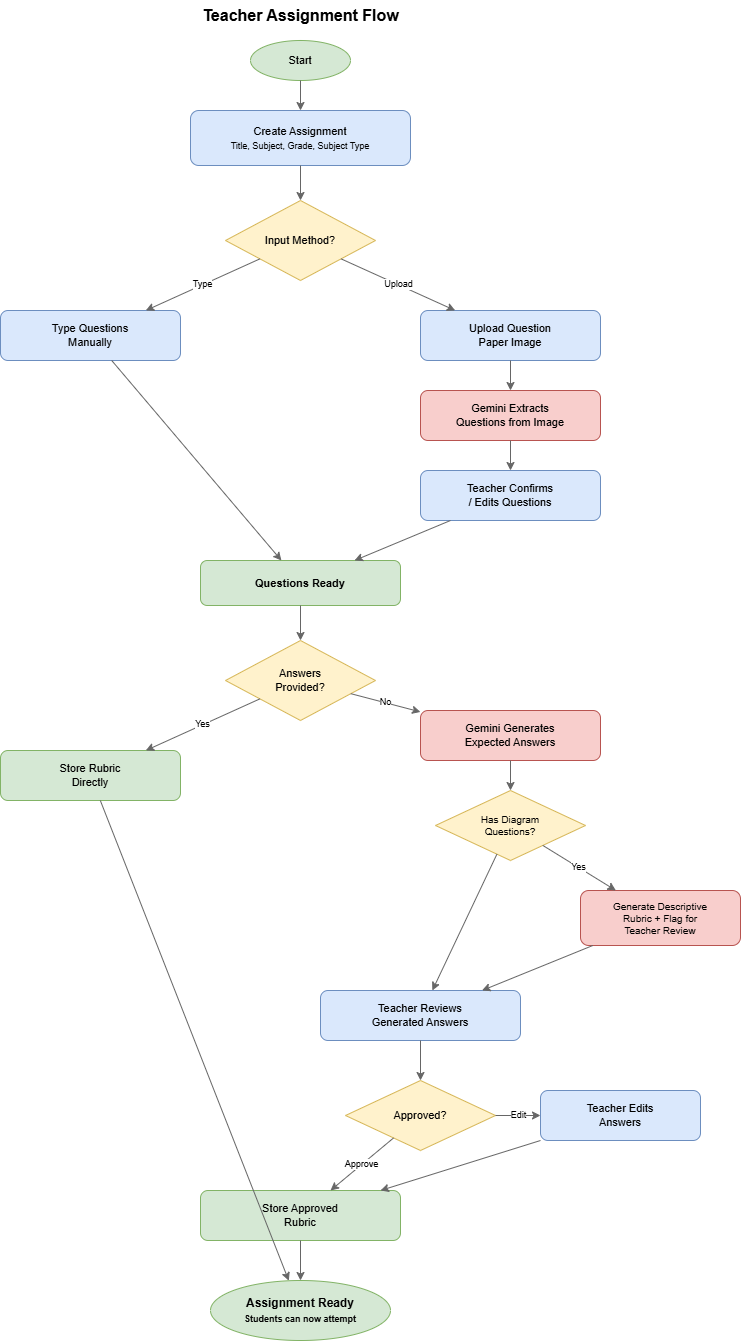

The diagram above was exported from draw.io. Its source (the exported page's mxGraphModel, read from the mxfile embedded in the PNG):
<mxGraphModel dx="1303" dy="701" grid="1" gridSize="10" guides="1" tooltips="1" connect="1" arrows="1" fold="1" page="1" pageScale="1" pageWidth="827" pageHeight="1169" math="0" shadow="0">
  <root>
    <mxCell id="0" />
    <mxCell id="1" parent="0" />
    <mxCell id="2" parent="1" style="text;html=1;fontSize=16;align=center;verticalAlign=middle;strokeColor=none;fillColor=none;" value="&lt;b&gt;Teacher Assignment Flow&lt;/b&gt;" vertex="1">
      <mxGeometry height="30" width="300" x="250" y="10" as="geometry" />
    </mxCell>
    <mxCell id="10" parent="1" style="ellipse;whiteSpace=wrap;html=1;fillColor=#d5e8d4;strokeColor=#82b366;fontSize=11;" value="Start" vertex="1">
      <mxGeometry height="40" width="100" x="350" y="50" as="geometry" />
    </mxCell>
    <mxCell id="11" parent="1" style="rounded=1;whiteSpace=wrap;html=1;fillColor=#dae8fc;strokeColor=#6c8ebf;fontSize=11;" value="Create Assignment&lt;br&gt;&lt;font style=&quot;font-size: 9px;&quot;&gt;Title, Subject, Grade, Subject Type&lt;/font&gt;" vertex="1">
      <mxGeometry height="55" width="220" x="290" y="120" as="geometry" />
    </mxCell>
    <mxCell id="12" parent="1" style="rhombus;whiteSpace=wrap;html=1;fillColor=#fff2cc;strokeColor=#d6b656;fontSize=11;" value="Input Method?" vertex="1">
      <mxGeometry height="80" width="150" x="325" y="210" as="geometry" />
    </mxCell>
    <mxCell id="13" parent="1" style="rounded=1;whiteSpace=wrap;html=1;fillColor=#dae8fc;strokeColor=#6c8ebf;fontSize=11;" value="Type Questions&lt;br&gt;Manually" vertex="1">
      <mxGeometry height="50" width="180" x="100" y="320" as="geometry" />
    </mxCell>
    <mxCell id="14" parent="1" style="rounded=1;whiteSpace=wrap;html=1;fillColor=#dae8fc;strokeColor=#6c8ebf;fontSize=11;" value="Upload Question&lt;br&gt;Paper Image" vertex="1">
      <mxGeometry height="50" width="180" x="520" y="320" as="geometry" />
    </mxCell>
    <mxCell id="15" parent="1" style="rounded=1;whiteSpace=wrap;html=1;fillColor=#f8cecc;strokeColor=#b85450;fontSize=11;" value="Gemini Extracts&lt;br&gt;Questions from Image" vertex="1">
      <mxGeometry height="50" width="180" x="520" y="400" as="geometry" />
    </mxCell>
    <mxCell id="16" parent="1" style="rounded=1;whiteSpace=wrap;html=1;fillColor=#dae8fc;strokeColor=#6c8ebf;fontSize=11;" value="Teacher Confirms&lt;br&gt;/ Edits Questions" vertex="1">
      <mxGeometry height="50" width="180" x="520" y="480" as="geometry" />
    </mxCell>
    <mxCell id="17" parent="1" style="rounded=1;whiteSpace=wrap;html=1;fillColor=#d5e8d4;strokeColor=#82b366;fontSize=11;fontStyle=1;" value="Questions Ready" vertex="1">
      <mxGeometry height="45" width="200" x="300" y="570" as="geometry" />
    </mxCell>
    <mxCell id="18" parent="1" style="rhombus;whiteSpace=wrap;html=1;fillColor=#fff2cc;strokeColor=#d6b656;fontSize=11;" value="Answers&lt;br&gt;Provided?" vertex="1">
      <mxGeometry height="80" width="150" x="325" y="650" as="geometry" />
    </mxCell>
    <mxCell id="19" parent="1" style="rounded=1;whiteSpace=wrap;html=1;fillColor=#d5e8d4;strokeColor=#82b366;fontSize=11;" value="Store Rubric&lt;br&gt;Directly" vertex="1">
      <mxGeometry height="50" width="180" x="100" y="760" as="geometry" />
    </mxCell>
    <mxCell id="20" parent="1" style="rounded=1;whiteSpace=wrap;html=1;fillColor=#f8cecc;strokeColor=#b85450;fontSize=11;" value="Gemini Generates&lt;br&gt;Expected Answers" vertex="1">
      <mxGeometry height="50" width="180" x="520" y="720" as="geometry" />
    </mxCell>
    <mxCell id="21" parent="1" style="rhombus;whiteSpace=wrap;html=1;fillColor=#fff2cc;strokeColor=#d6b656;fontSize=10;" value="Has Diagram&lt;br&gt;Questions?" vertex="1">
      <mxGeometry height="70" width="150" x="535" y="800" as="geometry" />
    </mxCell>
    <mxCell id="22" parent="1" style="rounded=1;whiteSpace=wrap;html=1;fillColor=#f8cecc;strokeColor=#b85450;fontSize=10;" value="Generate Descriptive&lt;br&gt;Rubric + Flag for&lt;br&gt;Teacher Review" vertex="1">
      <mxGeometry height="55" width="160" x="680" y="900" as="geometry" />
    </mxCell>
    <mxCell id="23" parent="1" style="rounded=1;whiteSpace=wrap;html=1;fillColor=#dae8fc;strokeColor=#6c8ebf;fontSize=11;" value="Teacher Reviews&lt;br&gt;Generated Answers" vertex="1">
      <mxGeometry height="50" width="200" x="420" y="1000" as="geometry" />
    </mxCell>
    <mxCell id="24" parent="1" style="rhombus;whiteSpace=wrap;html=1;fillColor=#fff2cc;strokeColor=#d6b656;fontSize=11;" value="Approved?" vertex="1">
      <mxGeometry height="70" width="150" x="445" y="1090" as="geometry" />
    </mxCell>
    <mxCell id="25" parent="1" style="rounded=1;whiteSpace=wrap;html=1;fillColor=#d5e8d4;strokeColor=#82b366;fontSize=11;" value="Store Approved&lt;br&gt;Rubric" vertex="1">
      <mxGeometry height="50" width="200" x="300" y="1200" as="geometry" />
    </mxCell>
    <mxCell id="26" parent="1" style="rounded=1;whiteSpace=wrap;html=1;fillColor=#dae8fc;strokeColor=#6c8ebf;fontSize=11;" value="Teacher Edits&lt;br&gt;Answers" vertex="1">
      <mxGeometry height="50" width="160" x="640" y="1100" as="geometry" />
    </mxCell>
    <mxCell id="27" parent="1" style="ellipse;whiteSpace=wrap;html=1;fillColor=#d5e8d4;strokeColor=#82b366;fontSize=12;fontStyle=1;" value="Assignment Ready&lt;br&gt;&lt;font style=&quot;font-size: 9px;&quot;&gt;Students can now attempt&lt;/font&gt;" vertex="1">
      <mxGeometry height="60" width="180" x="310" y="1290" as="geometry" />
    </mxCell>
    <mxCell id="70" edge="1" parent="1" source="10" style="rounded=0;orthogonalLoop=1;jettySize=auto;html=1;strokeColor=#666;" target="11">
      <mxGeometry relative="1" as="geometry" />
    </mxCell>
    <mxCell id="71" edge="1" parent="1" source="11" style="rounded=0;orthogonalLoop=1;jettySize=auto;html=1;strokeColor=#666;" target="12">
      <mxGeometry relative="1" as="geometry" />
    </mxCell>
    <mxCell id="72" edge="1" parent="1" source="12" style="rounded=0;orthogonalLoop=1;jettySize=auto;html=1;strokeColor=#666;fontSize=9;" target="13" value="Type">
      <mxGeometry relative="1" as="geometry" />
    </mxCell>
    <mxCell id="73" edge="1" parent="1" source="12" style="rounded=0;orthogonalLoop=1;jettySize=auto;html=1;strokeColor=#666;fontSize=9;" target="14" value="Upload">
      <mxGeometry relative="1" as="geometry" />
    </mxCell>
    <mxCell id="74" edge="1" parent="1" source="14" style="rounded=0;orthogonalLoop=1;jettySize=auto;html=1;strokeColor=#666;" target="15">
      <mxGeometry relative="1" as="geometry" />
    </mxCell>
    <mxCell id="75" edge="1" parent="1" source="15" style="rounded=0;orthogonalLoop=1;jettySize=auto;html=1;strokeColor=#666;" target="16">
      <mxGeometry relative="1" as="geometry" />
    </mxCell>
    <mxCell id="76" edge="1" parent="1" source="13" style="rounded=0;orthogonalLoop=1;jettySize=auto;html=1;strokeColor=#666;" target="17">
      <mxGeometry relative="1" as="geometry" />
    </mxCell>
    <mxCell id="77" edge="1" parent="1" source="16" style="rounded=0;orthogonalLoop=1;jettySize=auto;html=1;strokeColor=#666;" target="17">
      <mxGeometry relative="1" as="geometry" />
    </mxCell>
    <mxCell id="78" edge="1" parent="1" source="17" style="rounded=0;orthogonalLoop=1;jettySize=auto;html=1;strokeColor=#666;" target="18">
      <mxGeometry relative="1" as="geometry" />
    </mxCell>
    <mxCell id="79" edge="1" parent="1" source="18" style="rounded=0;orthogonalLoop=1;jettySize=auto;html=1;strokeColor=#666;fontSize=9;" target="19" value="Yes">
      <mxGeometry relative="1" as="geometry" />
    </mxCell>
    <mxCell id="80" edge="1" parent="1" source="18" style="rounded=0;orthogonalLoop=1;jettySize=auto;html=1;strokeColor=#666;fontSize=9;" target="20" value="No">
      <mxGeometry relative="1" as="geometry" />
    </mxCell>
    <mxCell id="81" edge="1" parent="1" source="20" style="rounded=0;orthogonalLoop=1;jettySize=auto;html=1;strokeColor=#666;" target="21">
      <mxGeometry relative="1" as="geometry" />
    </mxCell>
    <mxCell id="82" edge="1" parent="1" source="21" style="rounded=0;orthogonalLoop=1;jettySize=auto;html=1;strokeColor=#666;fontSize=9;" target="22" value="Yes">
      <mxGeometry relative="1" as="geometry" />
    </mxCell>
    <mxCell id="83" edge="1" parent="1" source="21" style="rounded=0;orthogonalLoop=1;jettySize=auto;html=1;strokeColor=#666;" target="23">
      <mxGeometry relative="1" as="geometry">
        <mxPoint x="520" y="890" as="sourcePoint" />
      </mxGeometry>
    </mxCell>
    <mxCell id="84" edge="1" parent="1" source="22" style="rounded=0;orthogonalLoop=1;jettySize=auto;html=1;strokeColor=#666;" target="23">
      <mxGeometry relative="1" as="geometry" />
    </mxCell>
    <mxCell id="85" edge="1" parent="1" source="23" style="rounded=0;orthogonalLoop=1;jettySize=auto;html=1;strokeColor=#666;" target="24">
      <mxGeometry relative="1" as="geometry" />
    </mxCell>
    <mxCell id="86" edge="1" parent="1" source="24" style="rounded=0;orthogonalLoop=1;jettySize=auto;html=1;strokeColor=#666;fontSize=9;" target="25" value="Approve">
      <mxGeometry relative="1" as="geometry" />
    </mxCell>
    <mxCell id="87" edge="1" parent="1" source="24" style="rounded=0;orthogonalLoop=1;jettySize=auto;html=1;strokeColor=#666;fontSize=9;" target="26" value="Edit">
      <mxGeometry relative="1" as="geometry" />
    </mxCell>
    <mxCell id="88" edge="1" parent="1" source="26" style="rounded=0;orthogonalLoop=1;jettySize=auto;html=1;strokeColor=#666;" target="25">
      <mxGeometry relative="1" as="geometry" />
    </mxCell>
    <mxCell id="89" edge="1" parent="1" source="19" style="rounded=0;orthogonalLoop=1;jettySize=auto;html=1;strokeColor=#666;" target="27">
      <mxGeometry relative="1" as="geometry" />
    </mxCell>
    <mxCell id="90" edge="1" parent="1" source="25" style="rounded=0;orthogonalLoop=1;jettySize=auto;html=1;strokeColor=#666;" target="27">
      <mxGeometry relative="1" as="geometry" />
    </mxCell>
  </root>
</mxGraphModel>